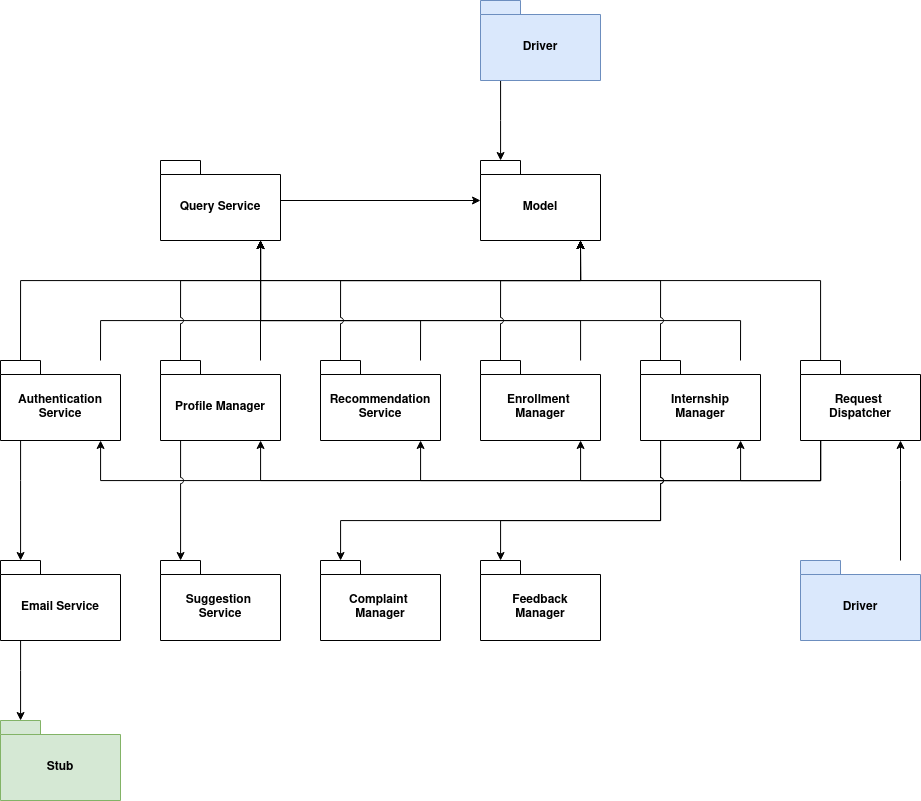

The diagram above was exported from draw.io. Its source (the exported page's mxGraphModel, read from the mxfile embedded in the PNG):
<mxGraphModel dx="4165" dy="1455" grid="1" gridSize="10" guides="1" tooltips="1" connect="1" arrows="1" fold="1" page="1" pageScale="1" pageWidth="827" pageHeight="1169" math="0" shadow="0">
  <root>
    <mxCell id="0" />
    <mxCell id="1" parent="0" />
    <mxCell id="MYgDFyC2QH3P3VysZPEk-1" value="Model" style="shape=folder;fontStyle=1;spacingTop=10;tabWidth=40;tabHeight=14;tabPosition=left;html=1;whiteSpace=wrap;" vertex="1" parent="1">
      <mxGeometry x="-600" y="280" width="120" height="80" as="geometry" />
    </mxCell>
    <mxCell id="MYgDFyC2QH3P3VysZPEk-2" style="edgeStyle=orthogonalEdgeStyle;rounded=0;orthogonalLoop=1;jettySize=auto;html=1;" edge="1" parent="1" source="MYgDFyC2QH3P3VysZPEk-3" target="MYgDFyC2QH3P3VysZPEk-1">
      <mxGeometry relative="1" as="geometry">
        <mxPoint x="-500" y="260" as="targetPoint" />
        <Array as="points">
          <mxPoint x="-580" y="240" />
          <mxPoint x="-580" y="240" />
        </Array>
      </mxGeometry>
    </mxCell>
    <mxCell id="MYgDFyC2QH3P3VysZPEk-3" value="Driver" style="shape=folder;fontStyle=1;spacingTop=10;tabWidth=40;tabHeight=14;tabPosition=left;html=1;whiteSpace=wrap;fillColor=#dae8fc;strokeColor=#6c8ebf;" vertex="1" parent="1">
      <mxGeometry x="-600" y="120" width="120" height="80" as="geometry" />
    </mxCell>
    <mxCell id="MYgDFyC2QH3P3VysZPEk-4" value="Query Service" style="shape=folder;fontStyle=1;spacingTop=10;tabWidth=40;tabHeight=14;tabPosition=left;html=1;whiteSpace=wrap;" vertex="1" parent="1">
      <mxGeometry x="-920" y="280" width="120" height="80" as="geometry" />
    </mxCell>
    <mxCell id="MYgDFyC2QH3P3VysZPEk-40" style="edgeStyle=orthogonalEdgeStyle;rounded=0;orthogonalLoop=1;jettySize=auto;html=1;" edge="1" parent="1" source="MYgDFyC2QH3P3VysZPEk-5" target="MYgDFyC2QH3P3VysZPEk-38">
      <mxGeometry relative="1" as="geometry">
        <Array as="points">
          <mxPoint x="-1060" y="600" />
          <mxPoint x="-1060" y="600" />
        </Array>
      </mxGeometry>
    </mxCell>
    <mxCell id="MYgDFyC2QH3P3VysZPEk-5" value="Authentication Service" style="shape=folder;fontStyle=1;spacingTop=10;tabWidth=40;tabHeight=14;tabPosition=left;html=1;whiteSpace=wrap;" vertex="1" parent="1">
      <mxGeometry x="-1080" y="480" width="120" height="80" as="geometry" />
    </mxCell>
    <mxCell id="MYgDFyC2QH3P3VysZPEk-6" style="edgeStyle=orthogonalEdgeStyle;rounded=0;orthogonalLoop=1;jettySize=auto;html=1;" edge="1" parent="1" source="MYgDFyC2QH3P3VysZPEk-4" target="MYgDFyC2QH3P3VysZPEk-1">
      <mxGeometry relative="1" as="geometry">
        <mxPoint x="-760" y="341.5" as="sourcePoint" />
        <mxPoint x="-640" y="320" as="targetPoint" />
        <Array as="points" />
      </mxGeometry>
    </mxCell>
    <mxCell id="MYgDFyC2QH3P3VysZPEk-7" value="&lt;div&gt;Internship&lt;/div&gt;&lt;div&gt;Manager&lt;br&gt;&lt;/div&gt;" style="shape=folder;fontStyle=1;spacingTop=10;tabWidth=40;tabHeight=14;tabPosition=left;html=1;whiteSpace=wrap;" vertex="1" parent="1">
      <mxGeometry x="-440" y="480" width="120" height="80" as="geometry" />
    </mxCell>
    <mxCell id="MYgDFyC2QH3P3VysZPEk-8" value="Profile Manager" style="shape=folder;fontStyle=1;spacingTop=10;tabWidth=40;tabHeight=14;tabPosition=left;html=1;whiteSpace=wrap;" vertex="1" parent="1">
      <mxGeometry x="-920" y="480" width="120" height="80" as="geometry" />
    </mxCell>
    <mxCell id="MYgDFyC2QH3P3VysZPEk-9" value="Enrollment&amp;nbsp;&lt;div&gt;Manager&lt;/div&gt;" style="shape=folder;fontStyle=1;spacingTop=10;tabWidth=40;tabHeight=14;tabPosition=left;html=1;whiteSpace=wrap;" vertex="1" parent="1">
      <mxGeometry x="-600" y="480" width="120" height="80" as="geometry" />
    </mxCell>
    <mxCell id="MYgDFyC2QH3P3VysZPEk-10" value="Recommendation Service" style="shape=folder;fontStyle=1;spacingTop=10;tabWidth=40;tabHeight=14;tabPosition=left;html=1;whiteSpace=wrap;" vertex="1" parent="1">
      <mxGeometry x="-760" y="480" width="120" height="80" as="geometry" />
    </mxCell>
    <mxCell id="MYgDFyC2QH3P3VysZPEk-11" value="Request&amp;nbsp;&lt;div&gt;Dispatcher&lt;/div&gt;" style="shape=folder;fontStyle=1;spacingTop=10;tabWidth=40;tabHeight=14;tabPosition=left;html=1;whiteSpace=wrap;" vertex="1" parent="1">
      <mxGeometry x="-280" y="480" width="120" height="80" as="geometry" />
    </mxCell>
    <mxCell id="MYgDFyC2QH3P3VysZPEk-15" style="edgeStyle=orthogonalEdgeStyle;rounded=0;orthogonalLoop=1;jettySize=auto;html=1;" edge="1" parent="1" source="MYgDFyC2QH3P3VysZPEk-11" target="MYgDFyC2QH3P3VysZPEk-7">
      <mxGeometry relative="1" as="geometry">
        <Array as="points">
          <mxPoint x="-260" y="600" />
          <mxPoint x="-340" y="600" />
        </Array>
      </mxGeometry>
    </mxCell>
    <mxCell id="MYgDFyC2QH3P3VysZPEk-16" style="edgeStyle=orthogonalEdgeStyle;rounded=0;orthogonalLoop=1;jettySize=auto;html=1;" edge="1" parent="1" source="MYgDFyC2QH3P3VysZPEk-11" target="MYgDFyC2QH3P3VysZPEk-9">
      <mxGeometry relative="1" as="geometry">
        <Array as="points">
          <mxPoint x="-260" y="600" />
          <mxPoint x="-500" y="600" />
        </Array>
      </mxGeometry>
    </mxCell>
    <mxCell id="MYgDFyC2QH3P3VysZPEk-17" style="edgeStyle=orthogonalEdgeStyle;rounded=0;orthogonalLoop=1;jettySize=auto;html=1;" edge="1" parent="1" source="MYgDFyC2QH3P3VysZPEk-11" target="MYgDFyC2QH3P3VysZPEk-10">
      <mxGeometry relative="1" as="geometry">
        <Array as="points">
          <mxPoint x="-260" y="600" />
          <mxPoint x="-660" y="600" />
        </Array>
      </mxGeometry>
    </mxCell>
    <mxCell id="MYgDFyC2QH3P3VysZPEk-18" style="edgeStyle=orthogonalEdgeStyle;rounded=0;orthogonalLoop=1;jettySize=auto;html=1;" edge="1" parent="1" source="MYgDFyC2QH3P3VysZPEk-11" target="MYgDFyC2QH3P3VysZPEk-8">
      <mxGeometry relative="1" as="geometry">
        <Array as="points">
          <mxPoint x="-260" y="600" />
          <mxPoint x="-820" y="600" />
        </Array>
      </mxGeometry>
    </mxCell>
    <mxCell id="MYgDFyC2QH3P3VysZPEk-19" style="edgeStyle=orthogonalEdgeStyle;rounded=0;orthogonalLoop=1;jettySize=auto;html=1;" edge="1" parent="1" source="MYgDFyC2QH3P3VysZPEk-11" target="MYgDFyC2QH3P3VysZPEk-5">
      <mxGeometry relative="1" as="geometry">
        <Array as="points">
          <mxPoint x="-260" y="600" />
          <mxPoint x="-980" y="600" />
        </Array>
      </mxGeometry>
    </mxCell>
    <mxCell id="MYgDFyC2QH3P3VysZPEk-22" value="Driver" style="shape=folder;fontStyle=1;spacingTop=10;tabWidth=40;tabHeight=14;tabPosition=left;html=1;whiteSpace=wrap;fillColor=#dae8fc;strokeColor=#6c8ebf;" vertex="1" parent="1">
      <mxGeometry x="-280" y="680" width="120" height="80" as="geometry" />
    </mxCell>
    <mxCell id="MYgDFyC2QH3P3VysZPEk-23" style="edgeStyle=elbowEdgeStyle;rounded=0;orthogonalLoop=1;jettySize=auto;html=1;" edge="1" parent="1" source="MYgDFyC2QH3P3VysZPEk-22" target="MYgDFyC2QH3P3VysZPEk-11">
      <mxGeometry relative="1" as="geometry">
        <Array as="points">
          <mxPoint x="-180" y="600" />
        </Array>
      </mxGeometry>
    </mxCell>
    <mxCell id="MYgDFyC2QH3P3VysZPEk-24" style="edgeStyle=orthogonalEdgeStyle;rounded=0;orthogonalLoop=1;jettySize=auto;html=1;jumpStyle=arc;" edge="1" parent="1" source="MYgDFyC2QH3P3VysZPEk-11" target="MYgDFyC2QH3P3VysZPEk-1">
      <mxGeometry relative="1" as="geometry">
        <mxPoint x="-320" y="736.5" as="sourcePoint" />
        <mxPoint x="-520" y="320" as="targetPoint" />
        <Array as="points">
          <mxPoint x="-260" y="400" />
          <mxPoint x="-500" y="400" />
        </Array>
      </mxGeometry>
    </mxCell>
    <mxCell id="MYgDFyC2QH3P3VysZPEk-26" style="edgeStyle=elbowEdgeStyle;rounded=0;orthogonalLoop=1;jettySize=auto;html=1;jumpStyle=arc;" edge="1" parent="1" target="MYgDFyC2QH3P3VysZPEk-4">
      <mxGeometry relative="1" as="geometry">
        <Array as="points">
          <mxPoint x="-820" y="400" />
        </Array>
        <mxPoint x="-820" y="480" as="sourcePoint" />
        <mxPoint x="-820" y="360" as="targetPoint" />
      </mxGeometry>
    </mxCell>
    <mxCell id="MYgDFyC2QH3P3VysZPEk-27" style="edgeStyle=orthogonalEdgeStyle;rounded=0;orthogonalLoop=1;jettySize=auto;html=1;jumpStyle=arc;" edge="1" parent="1" target="MYgDFyC2QH3P3VysZPEk-4">
      <mxGeometry relative="1" as="geometry">
        <Array as="points">
          <mxPoint x="-340" y="440" />
          <mxPoint x="-820" y="440" />
        </Array>
        <mxPoint x="-340" y="480" as="sourcePoint" />
        <mxPoint x="-820" y="360" as="targetPoint" />
      </mxGeometry>
    </mxCell>
    <mxCell id="MYgDFyC2QH3P3VysZPEk-28" style="edgeStyle=orthogonalEdgeStyle;rounded=0;orthogonalLoop=1;jettySize=auto;html=1;jumpStyle=arc;" edge="1" parent="1" source="MYgDFyC2QH3P3VysZPEk-9" target="MYgDFyC2QH3P3VysZPEk-4">
      <mxGeometry relative="1" as="geometry">
        <Array as="points">
          <mxPoint x="-500" y="440" />
          <mxPoint x="-820" y="440" />
        </Array>
        <mxPoint x="-540" y="480" as="sourcePoint" />
        <mxPoint x="-820" y="360" as="targetPoint" />
      </mxGeometry>
    </mxCell>
    <mxCell id="MYgDFyC2QH3P3VysZPEk-29" style="edgeStyle=orthogonalEdgeStyle;rounded=0;orthogonalLoop=1;jettySize=auto;html=1;jumpStyle=arc;" edge="1" parent="1" target="MYgDFyC2QH3P3VysZPEk-4">
      <mxGeometry relative="1" as="geometry">
        <Array as="points">
          <mxPoint x="-660" y="440" />
          <mxPoint x="-820" y="440" />
        </Array>
        <mxPoint x="-660" y="480" as="sourcePoint" />
        <mxPoint x="-820" y="360" as="targetPoint" />
      </mxGeometry>
    </mxCell>
    <mxCell id="MYgDFyC2QH3P3VysZPEk-30" style="edgeStyle=orthogonalEdgeStyle;rounded=0;orthogonalLoop=1;jettySize=auto;html=1;jumpStyle=arc;" edge="1" parent="1" target="MYgDFyC2QH3P3VysZPEk-4">
      <mxGeometry relative="1" as="geometry">
        <Array as="points">
          <mxPoint x="-980" y="440" />
          <mxPoint x="-820" y="440" />
        </Array>
        <mxPoint x="-980" y="480" as="sourcePoint" />
        <mxPoint x="-820" y="360" as="targetPoint" />
      </mxGeometry>
    </mxCell>
    <mxCell id="MYgDFyC2QH3P3VysZPEk-31" style="edgeStyle=orthogonalEdgeStyle;rounded=0;orthogonalLoop=1;jettySize=auto;html=1;jumpStyle=arc;" edge="1" parent="1">
      <mxGeometry relative="1" as="geometry">
        <Array as="points">
          <mxPoint x="-740" y="400" />
          <mxPoint x="-500" y="400" />
        </Array>
        <mxPoint x="-740" y="480" as="sourcePoint" />
        <mxPoint x="-500" y="360" as="targetPoint" />
      </mxGeometry>
    </mxCell>
    <mxCell id="MYgDFyC2QH3P3VysZPEk-32" style="edgeStyle=orthogonalEdgeStyle;rounded=0;orthogonalLoop=1;jettySize=auto;html=1;jumpStyle=arc;" edge="1" parent="1">
      <mxGeometry relative="1" as="geometry">
        <Array as="points">
          <mxPoint x="-580" y="400" />
          <mxPoint x="-500" y="400" />
        </Array>
        <mxPoint x="-580" y="480" as="sourcePoint" />
        <mxPoint x="-500" y="360" as="targetPoint" />
      </mxGeometry>
    </mxCell>
    <mxCell id="MYgDFyC2QH3P3VysZPEk-33" style="edgeStyle=orthogonalEdgeStyle;rounded=0;orthogonalLoop=1;jettySize=auto;html=1;jumpStyle=arc;" edge="1" parent="1">
      <mxGeometry relative="1" as="geometry">
        <Array as="points">
          <mxPoint x="-420" y="400" />
          <mxPoint x="-500" y="400" />
        </Array>
        <mxPoint x="-420" y="480" as="sourcePoint" />
        <mxPoint x="-500" y="360" as="targetPoint" />
      </mxGeometry>
    </mxCell>
    <mxCell id="MYgDFyC2QH3P3VysZPEk-34" style="edgeStyle=orthogonalEdgeStyle;rounded=0;orthogonalLoop=1;jettySize=auto;html=1;jumpStyle=arc;" edge="1" parent="1">
      <mxGeometry relative="1" as="geometry">
        <Array as="points">
          <mxPoint x="-900" y="400" />
          <mxPoint x="-500" y="400" />
        </Array>
        <mxPoint x="-900" y="480" as="sourcePoint" />
        <mxPoint x="-500" y="360" as="targetPoint" />
      </mxGeometry>
    </mxCell>
    <mxCell id="MYgDFyC2QH3P3VysZPEk-35" style="edgeStyle=orthogonalEdgeStyle;rounded=0;orthogonalLoop=1;jettySize=auto;html=1;jumpStyle=arc;" edge="1" parent="1">
      <mxGeometry relative="1" as="geometry">
        <Array as="points">
          <mxPoint x="-1060" y="400" />
          <mxPoint x="-500" y="400" />
        </Array>
        <mxPoint x="-1060" y="480" as="sourcePoint" />
        <mxPoint x="-500" y="360" as="targetPoint" />
      </mxGeometry>
    </mxCell>
    <mxCell id="MYgDFyC2QH3P3VysZPEk-36" value="Complaint&amp;nbsp;&lt;div&gt;Manager&lt;/div&gt;" style="shape=folder;fontStyle=1;spacingTop=10;tabWidth=40;tabHeight=14;tabPosition=left;html=1;whiteSpace=wrap;" vertex="1" parent="1">
      <mxGeometry x="-760" y="680" width="120" height="80" as="geometry" />
    </mxCell>
    <mxCell id="MYgDFyC2QH3P3VysZPEk-37" value="Suggestion&amp;nbsp;&lt;div&gt;Service&lt;/div&gt;" style="shape=folder;fontStyle=1;spacingTop=10;tabWidth=40;tabHeight=14;tabPosition=left;html=1;whiteSpace=wrap;" vertex="1" parent="1">
      <mxGeometry x="-920" y="680" width="120" height="80" as="geometry" />
    </mxCell>
    <mxCell id="MYgDFyC2QH3P3VysZPEk-46" style="edgeStyle=orthogonalEdgeStyle;rounded=0;orthogonalLoop=1;jettySize=auto;html=1;" edge="1" parent="1" source="MYgDFyC2QH3P3VysZPEk-38" target="MYgDFyC2QH3P3VysZPEk-45">
      <mxGeometry relative="1" as="geometry">
        <Array as="points">
          <mxPoint x="-1060" y="790" />
          <mxPoint x="-1060" y="790" />
        </Array>
      </mxGeometry>
    </mxCell>
    <mxCell id="MYgDFyC2QH3P3VysZPEk-38" value="Email Service" style="shape=folder;fontStyle=1;spacingTop=10;tabWidth=40;tabHeight=14;tabPosition=left;html=1;whiteSpace=wrap;" vertex="1" parent="1">
      <mxGeometry x="-1080" y="680" width="120" height="80" as="geometry" />
    </mxCell>
    <mxCell id="MYgDFyC2QH3P3VysZPEk-39" value="Feedback&lt;div&gt;Manager&lt;/div&gt;" style="shape=folder;fontStyle=1;spacingTop=10;tabWidth=40;tabHeight=14;tabPosition=left;html=1;whiteSpace=wrap;" vertex="1" parent="1">
      <mxGeometry x="-600" y="680" width="120" height="80" as="geometry" />
    </mxCell>
    <mxCell id="MYgDFyC2QH3P3VysZPEk-41" style="edgeStyle=orthogonalEdgeStyle;rounded=0;orthogonalLoop=1;jettySize=auto;html=1;jumpStyle=arc;" edge="1" parent="1" source="MYgDFyC2QH3P3VysZPEk-8" target="MYgDFyC2QH3P3VysZPEk-37">
      <mxGeometry relative="1" as="geometry">
        <Array as="points">
          <mxPoint x="-900" y="600" />
          <mxPoint x="-900" y="600" />
        </Array>
      </mxGeometry>
    </mxCell>
    <mxCell id="MYgDFyC2QH3P3VysZPEk-42" style="edgeStyle=orthogonalEdgeStyle;rounded=0;orthogonalLoop=1;jettySize=auto;html=1;jumpStyle=arc;" edge="1" parent="1" source="MYgDFyC2QH3P3VysZPEk-7" target="MYgDFyC2QH3P3VysZPEk-39">
      <mxGeometry relative="1" as="geometry">
        <Array as="points">
          <mxPoint x="-420" y="640" />
          <mxPoint x="-580" y="640" />
        </Array>
      </mxGeometry>
    </mxCell>
    <mxCell id="MYgDFyC2QH3P3VysZPEk-43" style="edgeStyle=orthogonalEdgeStyle;rounded=0;orthogonalLoop=1;jettySize=auto;html=1;jumpStyle=arc;" edge="1" parent="1" source="MYgDFyC2QH3P3VysZPEk-7" target="MYgDFyC2QH3P3VysZPEk-36">
      <mxGeometry relative="1" as="geometry">
        <Array as="points">
          <mxPoint x="-420" y="640" />
          <mxPoint x="-740" y="640" />
        </Array>
      </mxGeometry>
    </mxCell>
    <mxCell id="MYgDFyC2QH3P3VysZPEk-45" value="Stub" style="shape=folder;fontStyle=1;spacingTop=10;tabWidth=40;tabHeight=14;tabPosition=left;html=1;whiteSpace=wrap;fillColor=#d5e8d4;strokeColor=#82b366;" vertex="1" parent="1">
      <mxGeometry x="-1080" y="840" width="120" height="80" as="geometry" />
    </mxCell>
  </root>
</mxGraphModel>